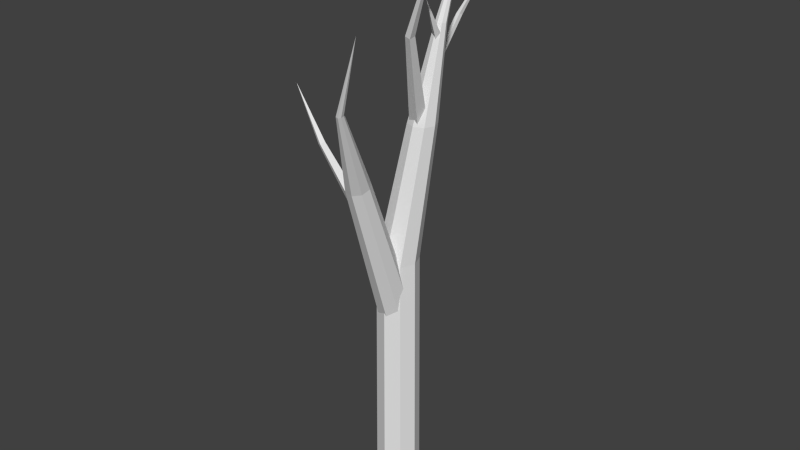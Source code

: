 # Source: tree2.blend  (saved by Blender 2.76.0; exported with 4.5.12 LTS)
import bpy
from mathutils import Matrix  # noqa: F401  (used for matrix-valued properties, if any)

bpy.ops.wm.read_factory_settings(use_empty=True)
scene = bpy.context.scene
scene.name = 'Scene'

# ---- collections
col_collection_1 = bpy.data.collections.new('Collection 1'); scene.collection.children.link(col_collection_1)

# ---- world
world_world = bpy.data.worlds.new('World'); scene.world = world_world
world_world.color = (0.05088, 0.05088, 0.05088)
world_world.use_sun_shadow = False
world_world.sun_shadow_jitter_overblur = 0.0
world_world.cycles.sampling_method = 'MANUAL'
world_world.cycles.sample_map_resolution = 256

# ---- meshes
me_cylinder = bpy.data.meshes.new('Cylinder')
me_cylinder.from_pydata([(-3.607e-09, 0.2709, -1.5), (0.1107, 0.9111, 1.5), (0.1915, 0.1915, -1.5), (0.2709, -1.064e-08, -1.5), (0.1915, -0.1915, -1.5), (-2.729e-08, -0.2709, -1.5), (-0.1915, -0.1915, -1.5), (-0.2709, 4.433e-09, -1.5), (-0.1915, 0.1915, -1.5), (-6.042e-09, 0.2533, -0.1802), (0.1791, 0.1791, -0.1802), (0.2533, -9.708e-09, -0.1802), (0.1791, -0.1791, -0.1802), (-2.819e-08, -0.2533, -0.1802), (-0.1791, -0.1791, -0.1802), (-0.2533, 4.387e-09, -0.1802), (-0.1791, 0.1791, -0.1802), (0.2124, 0.3406, 0.5472), (0.3352, 0.2897, 0.5472), (0.3861, 0.1669, 0.5472), (0.3352, 0.04405, 0.5472), (0.2124, -0.006828, 0.5472), (0.08953, 0.04405, 0.5472), (0.03866, 0.1669, 0.5472), (0.08953, 0.2897, 0.5472), (0.304, 0.4189, 1.024), (0.3524, 0.3988, 1.024), (0.3724, 0.3504, 1.024), (0.3524, 0.302, 1.024), (0.304, 0.2819, 1.024), (0.2556, 0.302, 1.024), (0.2355, 0.3504, 1.024), (0.2556, 0.3988, 1.024), (0.3129, 0.5943, 1.262), (0.3318, 0.5865, 1.262), (0.3396, 0.5676, 1.262), (0.3318, 0.5487, 1.262), (0.3129, 0.5409, 1.262), (0.294, 0.5487, 1.262), (0.2862, 0.5676, 1.262), (0.294, 0.5865, 1.262), (0.1684, -0.6545, 0.3575), (0.0588, -0.6353, 0.3634), (-0.05759, 0.1477, -0.4177), (0.7506, -1.49, 1.186), (0.1004, 0.12, -0.4261), (0.1888, -0.004232, -0.4491), (0.1559, -0.1522, -0.4731), (0.02084, -0.2372, -0.4841), (-0.1371, -0.2095, -0.4757), (-0.2256, -0.08531, -0.4527), (-0.1926, 0.06262, -0.4287), (0.2298, -0.7406, 0.3416), (0.2069, -0.8433, 0.3249), (0.1132, -0.9023, 0.3173), (0.003609, -0.883, 0.3231), (-0.05773, -0.7969, 0.3391), (-0.03487, -0.6942, 0.3557), (0.3082, -1.275, 0.79), (0.3013, -1.306, 0.785), (0.3364, -1.257, 0.7923), (0.3198, -1.332, 0.7802), (0.3528, -1.338, 0.7784), (0.381, -1.32, 0.7807), (0.3879, -1.289, 0.7858), (0.3694, -1.263, 0.7906), (0.4928, -0.3182, 1.041), (0.4233, -0.3094, 1.049), (0.1473, 0.178, 0.5805), (0.9378, -0.4346, 1.518), (0.2806, 0.161, 0.5647), (0.02505, -0.5197, 0.1157), (0.2516, 0.03258, 0.5451), (-0.4683, -0.7011, 0.491), (0.1183, 0.04951, 0.5609), (-0.4192, -0.729, 0.5012), (0.4777, -0.3852, 1.031), (0.4082, -0.3764, 1.039), (0.7491, -0.4821, 1.348), (0.777, -0.4856, 1.344), (0.7552, -0.4552, 1.352), (0.783, -0.4588, 1.348), (-0.0347, 0.1246, 0.2653), (0.1196, -0.5736, 0.1353), (0.07913, 1.478, 1.175), (0.07987, -0.6774, 0.1182), (0.06656, 0.1258, 0.2764), (-0.01467, -0.6235, 0.09857), (-0.4398, -0.7828, 0.4923), (-0.4889, -0.7549, 0.4821), (-0.8708, -0.6723, 0.7385), (0.07864, 0.2161, 0.2544), (-0.1471, 0.6752, 0.5922), (-0.1551, 0.6151, 0.6068), (-0.02261, 0.2149, 0.2433), (-0.2225, 0.6143, 0.5994), (-0.2145, 0.6744, 0.5848), (-0.1175, 1.292, 0.9305), (-0.1738, 1.247, 0.936), (-0.1678, 1.292, 0.925), (-0.1235, 1.248, 0.9415), (0.2756, 0.374, 0.9524), (0.3648, 0.02235, 1.159), (0.3486, 0.342, 0.9398), (0.3063, 0.276, 0.9257), (0.2334, 0.3081, 0.9383)], [], [(0, 2, 3, 4, 5, 6, 7, 8), (7, 15, 16, 8), (8, 16, 9, 0), (6, 14, 15, 7), (5, 13, 14, 6), (4, 12, 13, 5), (3, 11, 12, 4), (2, 10, 11, 3), (0, 9, 10, 2), (15, 23, 24, 16), (16, 24, 17, 9), (14, 22, 23, 15), (13, 21, 22, 14), (12, 20, 21, 13), (11, 19, 20, 12), (10, 18, 19, 11), (9, 17, 18, 10), (23, 31, 32, 24), (24, 32, 25, 17), (22, 30, 31, 23), (21, 29, 30, 22), (20, 28, 29, 21), (19, 27, 28, 20), (18, 26, 27, 19), (17, 25, 26, 18), (31, 39, 40, 32), (32, 40, 33, 25), (30, 38, 39, 31), (29, 37, 38, 30), (28, 36, 37, 29), (27, 35, 36, 28), (26, 34, 35, 27), (25, 33, 34, 26), (33, 1, 34), (34, 1, 35), (35, 1, 36), (36, 1, 37), (37, 1, 38), (38, 1, 39), (40, 1, 33), (39, 1, 40), (53, 63, 62, 54), (46, 52, 53, 47), (52, 64, 63, 53), (47, 53, 54, 48), (55, 61, 59, 56), (48, 54, 55, 49), (57, 58, 60, 42), (49, 55, 56, 50), (56, 59, 58, 57), (51, 57, 42, 43), (43, 42, 41, 45), (50, 56, 57, 51), (54, 62, 61, 55), (45, 41, 52, 46), (41, 65, 64, 52), (42, 60, 65, 41), (60, 44, 65), (65, 44, 64), (64, 44, 63), (63, 44, 62), (62, 44, 61), (61, 44, 59), (58, 44, 60), (59, 44, 58), (76, 79, 78, 77), (74, 77, 67, 68), (77, 78, 80, 67), (72, 76, 77, 74), (83, 75, 88, 85), (71, 73, 75, 83), (75, 73, 90), (86, 93, 95, 82), (68, 67, 66, 70), (70, 66, 76, 72), (66, 81, 79, 76), (67, 80, 81, 66), (87, 89, 73, 71), (80, 69, 81), (81, 69, 79), (78, 69, 80), (79, 69, 78), (89, 88, 90), (91, 92, 93, 86), (85, 88, 89, 87), (88, 75, 90), (95, 98, 99, 96), (94, 96, 92, 91), (73, 89, 90), (82, 95, 96, 94), (96, 99, 97, 92), (92, 97, 100, 93), (93, 100, 98, 95), (100, 84, 98), (97, 84, 100), (99, 84, 97), (98, 84, 99), (104, 102, 105), (101, 102, 103), (105, 102, 101), (103, 102, 104)])
me_cylinder.use_remesh_preserve_volume = False
me_cylinder.use_remesh_preserve_attributes = False
me_cylinder.use_mirror_vertex_groups = False
me_cylinder.update()

# ---- objects
ob_cylinder = bpy.data.objects.new('Cylinder', me_cylinder)

# ---- transforms, parenting, visibility, modifiers, constraints
ob_cylinder.location = (0.0, 0.0, 1.69)
ob_cylinder.scale = (0.7104, 0.7104, 1.659)
ob_cylinder.lineart.crease_threshold = 0.0

# ---- collection membership
col_collection_1.objects.link(ob_cylinder)

# ---- scene / render settings (as saved in the file)
scene.frame_start = 1; scene.frame_end = 250; scene.frame_set(1)
scene.render.engine = 'BLENDER_EEVEE_NEXT'
scene.render.resolution_percentage = 50
scene.render.dither_intensity = 0.0
scene.cycles.use_denoising = False
scene.cycles.samples = 10
scene.cycles.sampling_pattern = 'TABULATED_SOBOL'
scene.cycles.light_sampling_threshold = 0.0
scene.cycles.use_adaptive_sampling = False
scene.cycles.use_light_tree = False
scene.cycles.blur_glossy = 0.0
scene.cycles.pixel_filter_type = 'GAUSSIAN'
scene.cycles.sample_clamp_indirect = 0.0
scene.view_settings.view_transform = 'Standard'
bpy.context.view_layer.update()

# ---- added for rendering (the .blend has no active camera and no usable light): camera, sun
cam_auto = bpy.data.cameras.new('AutoCamera')
cam_auto.lens = 50.0
cam_auto.sensor_width = 36.0
cam_auto.clip_end = 1000.0
ob_auto_camera = bpy.data.objects.new('AutoCamera', cam_auto)
scene.collection.objects.link(ob_auto_camera)
ob_auto_camera.location = (5.18855, -6.20192, 5.83645)
ob_auto_camera.rotation_euler = (1.09748, -7.21219e-08, 0.694738)
scene.camera = ob_auto_camera
light_auto_sun = bpy.data.lights.new('AutoSun', 'SUN')
light_auto_sun.energy = 3.0
light_auto_sun.angle = 0.0523599
ob_auto_sun = bpy.data.objects.new('AutoSun', light_auto_sun)
scene.collection.objects.link(ob_auto_sun)
ob_auto_sun.rotation_euler = (0.872665, 0.174533, 0.523599)
bpy.context.view_layer.update()
